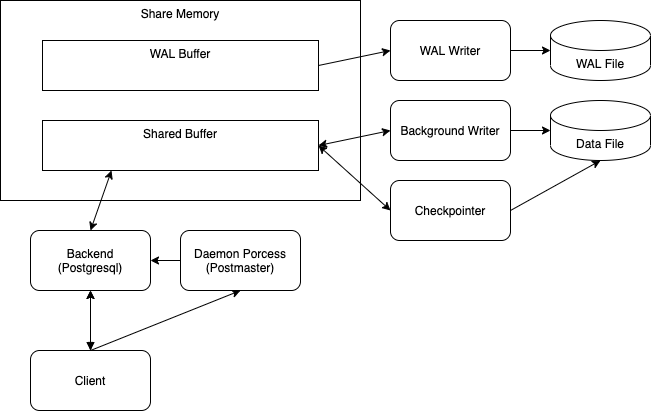

The diagram above was exported from draw.io. Its source (the exported page's mxGraphModel, read from the mxfile embedded in the PNG):
<mxGraphModel dx="895" dy="902" grid="1" gridSize="10" guides="1" tooltips="1" connect="1" arrows="1" fold="1" page="1" pageScale="1" pageWidth="827" pageHeight="1169" math="0" shadow="0">
  <root>
    <mxCell id="0" />
    <mxCell id="1" parent="0" />
    <mxCell id="2" value="Share Memory" style="rounded=0;whiteSpace=wrap;html=1;verticalAlign=top;" vertex="1" parent="1">
      <mxGeometry x="200" y="280" width="360" height="200" as="geometry" />
    </mxCell>
    <mxCell id="22" style="edgeStyle=none;html=1;exitX=1;exitY=0.5;exitDx=0;exitDy=0;entryX=0;entryY=0.5;entryDx=0;entryDy=0;startArrow=none;startFill=0;" edge="1" parent="1" source="3" target="10">
      <mxGeometry relative="1" as="geometry" />
    </mxCell>
    <mxCell id="3" value="WAL Buffer" style="rounded=0;whiteSpace=wrap;html=1;verticalAlign=top;" vertex="1" parent="1">
      <mxGeometry x="242" y="320" width="276" height="50" as="geometry" />
    </mxCell>
    <mxCell id="19" style="edgeStyle=none;html=1;exitX=1;exitY=0.5;exitDx=0;exitDy=0;entryX=0;entryY=0.5;entryDx=0;entryDy=0;startArrow=classic;startFill=1;" edge="1" parent="1" source="4" target="12">
      <mxGeometry relative="1" as="geometry" />
    </mxCell>
    <mxCell id="20" style="edgeStyle=none;html=1;exitX=1;exitY=0.5;exitDx=0;exitDy=0;entryX=0;entryY=0.5;entryDx=0;entryDy=0;startArrow=classic;startFill=1;" edge="1" parent="1" source="4" target="11">
      <mxGeometry relative="1" as="geometry" />
    </mxCell>
    <mxCell id="4" value="Shared Buffer" style="rounded=0;whiteSpace=wrap;html=1;verticalAlign=top;" vertex="1" parent="1">
      <mxGeometry x="242" y="400" width="276" height="50" as="geometry" />
    </mxCell>
    <mxCell id="13" style="edgeStyle=none;html=1;exitX=0.5;exitY=0;exitDx=0;exitDy=0;entryX=0.5;entryY=1;entryDx=0;entryDy=0;startArrow=blockThin;startFill=1;" edge="1" parent="1" source="5" target="6">
      <mxGeometry relative="1" as="geometry" />
    </mxCell>
    <mxCell id="15" style="edgeStyle=none;html=1;exitX=0.5;exitY=0;exitDx=0;exitDy=0;entryX=0.5;entryY=1;entryDx=0;entryDy=0;" edge="1" parent="1" source="5" target="7">
      <mxGeometry relative="1" as="geometry" />
    </mxCell>
    <mxCell id="17" value="" style="edgeStyle=none;html=1;startArrow=classic;startFill=1;" edge="1" parent="1" source="5" target="6">
      <mxGeometry relative="1" as="geometry" />
    </mxCell>
    <mxCell id="5" value="Client" style="rounded=1;whiteSpace=wrap;html=1;" vertex="1" parent="1">
      <mxGeometry x="230" y="630" width="120" height="60" as="geometry" />
    </mxCell>
    <mxCell id="14" style="edgeStyle=none;html=1;exitX=0.5;exitY=0;exitDx=0;exitDy=0;entryX=0.25;entryY=1;entryDx=0;entryDy=0;startArrow=classic;startFill=1;" edge="1" parent="1" source="6" target="4">
      <mxGeometry relative="1" as="geometry" />
    </mxCell>
    <mxCell id="6" value="Backend&lt;br&gt;(Postgresql)" style="rounded=1;whiteSpace=wrap;html=1;" vertex="1" parent="1">
      <mxGeometry x="230" y="510" width="120" height="60" as="geometry" />
    </mxCell>
    <mxCell id="16" style="edgeStyle=none;html=1;exitX=0;exitY=0.5;exitDx=0;exitDy=0;entryX=1;entryY=0.5;entryDx=0;entryDy=0;" edge="1" parent="1" source="7" target="6">
      <mxGeometry relative="1" as="geometry" />
    </mxCell>
    <mxCell id="7" value="Daemon Porcess&lt;br&gt;(Postmaster)" style="rounded=1;whiteSpace=wrap;html=1;" vertex="1" parent="1">
      <mxGeometry x="380" y="510" width="120" height="60" as="geometry" />
    </mxCell>
    <mxCell id="8" value="Data File" style="shape=cylinder3;whiteSpace=wrap;html=1;boundedLbl=1;backgroundOutline=1;size=15;" vertex="1" parent="1">
      <mxGeometry x="750" y="380" width="100" height="60" as="geometry" />
    </mxCell>
    <mxCell id="9" value="WAL File" style="shape=cylinder3;whiteSpace=wrap;html=1;boundedLbl=1;backgroundOutline=1;size=15;" vertex="1" parent="1">
      <mxGeometry x="750" y="300" width="100" height="60" as="geometry" />
    </mxCell>
    <mxCell id="23" style="edgeStyle=none;html=1;exitX=1;exitY=0.5;exitDx=0;exitDy=0;entryX=0;entryY=0.5;entryDx=0;entryDy=0;entryPerimeter=0;startArrow=none;startFill=0;" edge="1" parent="1" source="10" target="9">
      <mxGeometry relative="1" as="geometry" />
    </mxCell>
    <mxCell id="10" value="WAL Writer" style="rounded=1;whiteSpace=wrap;html=1;" vertex="1" parent="1">
      <mxGeometry x="590" y="300" width="120" height="60" as="geometry" />
    </mxCell>
    <mxCell id="21" style="edgeStyle=none;html=1;exitX=1;exitY=0.5;exitDx=0;exitDy=0;startArrow=none;startFill=0;" edge="1" parent="1" source="11" target="8">
      <mxGeometry relative="1" as="geometry" />
    </mxCell>
    <mxCell id="11" value="Background Writer" style="rounded=1;whiteSpace=wrap;html=1;" vertex="1" parent="1">
      <mxGeometry x="590" y="380" width="120" height="60" as="geometry" />
    </mxCell>
    <mxCell id="18" style="edgeStyle=none;html=1;exitX=1;exitY=0.5;exitDx=0;exitDy=0;entryX=0.5;entryY=1;entryDx=0;entryDy=0;entryPerimeter=0;startArrow=none;startFill=0;" edge="1" parent="1" source="12" target="8">
      <mxGeometry relative="1" as="geometry" />
    </mxCell>
    <mxCell id="12" value="Checkpointer" style="rounded=1;whiteSpace=wrap;html=1;" vertex="1" parent="1">
      <mxGeometry x="590" y="460" width="120" height="60" as="geometry" />
    </mxCell>
  </root>
</mxGraphModel>